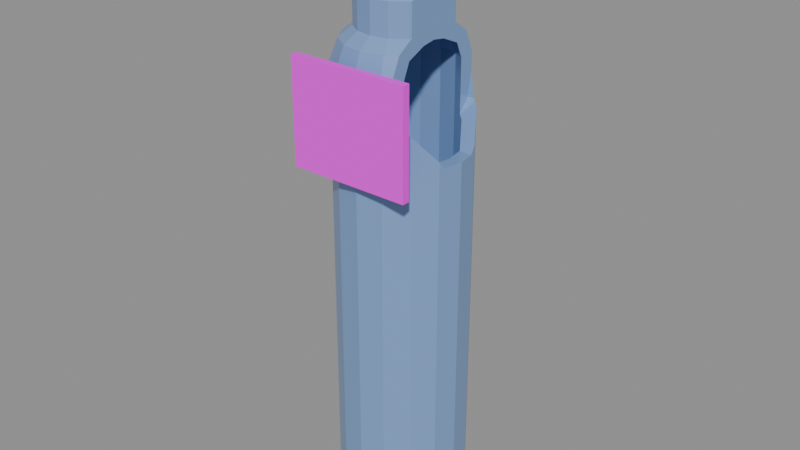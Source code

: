 # Source: ether.blend  (saved by Blender 5.2.45; exported with 4.5.12 LTS)
import bpy
from mathutils import Matrix  # noqa: F401  (used for matrix-valued properties, if any)

bpy.ops.wm.read_factory_settings(use_empty=True)
scene = bpy.context.scene
scene.name = 'Scene'

# ---- images (referenced by path relative to the original .blend; pixels are not part of the script)
import os
ASSET_DIR = os.environ.get("B2B_ASSET_DIR", "")  # directory of the original .blend (textures are referenced by path, not embedded)
HERE = os.path.dirname(os.path.abspath(__file__))  # packed textures are extracted next to this script under _unpacked/

def load_image(name, relpath, width, height, colorspace="sRGB"):
    """Load a texture the original file referenced (path relative to the .blend, or extracted next to this script)."""
    p = next((c for c in (os.path.join(HERE, relpath), os.path.join(ASSET_DIR, relpath)) if relpath and os.path.exists(c)), "")
    if p:
        img = bpy.data.images.load(p, check_existing=True)
        img.name = name
    else:  # same state as the original file: an image datablock whose file is absent (Cycles renders it pink)
        img = bpy.data.images.new(name, width, height)
        img.source = "FILE"
        img.filepath = "//" + (relpath or name)
    img.colorspace_settings.name = colorspace
    return img
img_ether_label_png = load_image('ether_label.png', '_textures/ether_label.png', 1024, 1024, 'sRGB')

# ---- materials (node trees are filled in below, after node groups)
mat_ether_glass = bpy.data.materials.new('ether_glass')
mat_ether_glass.diffuse_color = (0.2, 0.34, 0.62, 1.0)
mat_ether_liquid = bpy.data.materials.new('ether_liquid')
mat_ether_liquid.diffuse_color = (0.3, 0.55, 1.0, 1.0)
mat_ether_label = bpy.data.materials.new('ether_label')
mat_ether_label.diffuse_color = (1.0, 1.0, 1.0, 1.0)
mat_ether_cork = bpy.data.materials.new('ether_cork')
mat_ether_cork.diffuse_color = (0.62, 0.45, 0.26, 1.0)

# ---- material node trees
mat_ether_glass.use_nodes = True; mat_ether_glass.node_tree.nodes.clear()
_N = mat_ether_glass.node_tree.nodes; _L = mat_ether_glass.node_tree.links
n0 = _N.new('ShaderNodeBsdfPrincipled'); n0.name = 'Principled BSDF'; n0.location = (-200, 100)
n0.inputs[0].default_value = (0.2, 0.34, 0.62, 1.0)
n0.inputs[2].default_value = 0.25
n0.inputs[10].default_value = 0.005
n1 = _N.new('ShaderNodeOutputMaterial'); n1.name = 'Material Output'; n1.location = (200, 100)
_L.new(n0.outputs[0], n1.inputs[0])
n1.is_active_output = True
mat_ether_liquid.use_nodes = True; mat_ether_liquid.node_tree.nodes.clear()
_N = mat_ether_liquid.node_tree.nodes; _L = mat_ether_liquid.node_tree.links
n0 = _N.new('ShaderNodeBsdfPrincipled'); n0.name = 'Principled BSDF'; n0.location = (-200, 100)
n0.inputs[0].default_value = (0.3, 0.55, 1.0, 1.0)
n0.inputs[10].default_value = 0.005
n1 = _N.new('ShaderNodeOutputMaterial'); n1.name = 'Material Output'; n1.location = (200, 100)
_L.new(n0.outputs[0], n1.inputs[0])
n1.is_active_output = True
mat_ether_label.use_nodes = True; mat_ether_label.node_tree.nodes.clear()
_N = mat_ether_label.node_tree.nodes; _L = mat_ether_label.node_tree.links
n0 = _N.new('ShaderNodeBsdfPrincipled'); n0.name = 'Principled BSDF'; n0.location = (-200, 100)
n0.inputs[2].default_value = 0.55
n0.inputs[10].default_value = 0.005
n1 = _N.new('ShaderNodeOutputMaterial'); n1.name = 'Material Output'; n1.location = (200, 100)
n2 = _N.new('ShaderNodeTexImage'); n2.name = 'Image Texture'; n2.location = (0, 0)
n2.image = img_ether_label_png
n2.interpolation = 'Closest'
_L.new(n0.outputs[0], n1.inputs[0])
_L.new(n2.outputs[0], n0.inputs[0])
n1.is_active_output = True
mat_ether_cork.use_nodes = True; mat_ether_cork.node_tree.nodes.clear()
_N = mat_ether_cork.node_tree.nodes; _L = mat_ether_cork.node_tree.links
n0 = _N.new('ShaderNodeBsdfPrincipled'); n0.name = 'Principled BSDF'; n0.location = (-200, 100)
n0.inputs[0].default_value = (0.62, 0.45, 0.26, 1.0)
n0.inputs[2].default_value = 0.55
n0.inputs[10].default_value = 0.005
n1 = _N.new('ShaderNodeOutputMaterial'); n1.name = 'Material Output'; n1.location = (200, 100)
_L.new(n0.outputs[0], n1.inputs[0])
n1.is_active_output = True

# ---- meshes
me_a_flask = bpy.data.meshes.new('A_Flask')
me_a_flask.from_pydata([(0.0, 0.0, 0.02), (0.22, 0.0, 0.02), (0.2033, 0.08419, 0.02), (0.1556, 0.1556, 0.02), (0.08419, 0.2033, 0.02), (1.347e-17, 0.22, 0.02), (-0.08419, 0.2033, 0.02), (-0.1556, 0.1556, 0.02), (-0.2033, 0.08419, 0.02), (-0.22, 2.694e-17, 0.02), (-0.2033, -0.08419, 0.02), (-0.1556, -0.1556, 0.02), (-0.08419, -0.2033, 0.02), (-4.041e-17, -0.22, 0.02), (0.08419, -0.2033, 0.02), (0.1556, -0.1556, 0.02), (0.2033, -0.08419, 0.02), (0.25, 0.0, 0.1), (0.231, 0.09567, 0.1), (0.1768, 0.1768, 0.1), (0.09567, 0.231, 0.1), (1.531e-17, 0.25, 0.1), (-0.09567, 0.231, 0.1), (-0.1768, 0.1768, 0.1), (-0.231, 0.09567, 0.1), (-0.25, 3.062e-17, 0.1), (-0.231, -0.09567, 0.1), (-0.1768, -0.1768, 0.1), (-0.09567, -0.231, 0.1), (-4.592e-17, -0.25, 0.1), (0.09567, -0.231, 0.1), (0.1768, -0.1768, 0.1), (0.231, -0.09567, 0.1), (0.25, 0.0, 1.8), (0.231, 0.09567, 1.8), (0.1768, 0.1768, 1.8), (0.09567, 0.231, 1.8), (1.531e-17, 0.25, 1.8), (-0.09567, 0.231, 1.8), (-0.1768, 0.1768, 1.8), (-0.231, 0.09567, 1.8), (-0.25, 3.062e-17, 1.8), (-0.231, -0.09567, 1.8), (-0.1768, -0.1768, 1.8), (-0.09567, -0.231, 1.8), (-4.592e-17, -0.25, 1.8), (0.09567, -0.231, 1.8), (0.1768, -0.1768, 1.8), (0.231, -0.09567, 1.8), (0.22, 0.0, 1.88), (0.2033, 0.08419, 1.88), (0.1556, 0.1556, 1.88), (0.08419, 0.2033, 1.88), (1.347e-17, 0.22, 1.88), (-0.08419, 0.2033, 1.88), (-0.1556, 0.1556, 1.88), (-0.2033, 0.08419, 1.88), (-0.22, 2.694e-17, 1.88), (-0.2033, -0.08419, 1.88), (-0.1556, -0.1556, 1.88), (-0.08419, -0.2033, 1.88), (-4.041e-17, -0.22, 1.88), (0.08419, -0.2033, 1.88), (0.1556, -0.1556, 1.88), (0.2033, -0.08419, 1.88), (0.17, 0.0, 1.92), (0.1571, 0.06506, 1.92), (0.1202, 0.1202, 1.92), (0.06506, 0.1571, 1.92), (1.041e-17, 0.17, 1.92), (-0.06506, 0.1571, 1.92), (-0.1202, 0.1202, 1.92), (-0.1571, 0.06506, 1.92), (-0.17, 2.082e-17, 1.92), (-0.1571, -0.06506, 1.92), (-0.1202, -0.1202, 1.92), (-0.06506, -0.1571, 1.92), (-3.123e-17, -0.17, 1.92), (0.06506, -0.1571, 1.92), (0.1202, -0.1202, 1.92), (0.1571, -0.06506, 1.92), (0.17, 0.0, 2.04), (0.1571, 0.06506, 2.04), (0.1202, 0.1202, 2.04), (0.06506, 0.1571, 2.04), (1.041e-17, 0.17, 2.04), (-0.06506, 0.1571, 2.04), (-0.1202, 0.1202, 2.04), (-0.1571, 0.06506, 2.04), (-0.17, 2.082e-17, 2.04), (-0.1571, -0.06506, 2.04), (-0.1202, -0.1202, 2.04), (-0.06506, -0.1571, 2.04), (-3.123e-17, -0.17, 2.04), (0.06506, -0.1571, 2.04), (0.1202, -0.1202, 2.04), (0.1571, -0.06506, 2.04), (0.13, 0.0, 2.07), (0.1201, 0.04975, 2.07), (0.09192, 0.09192, 2.07), (0.04975, 0.1201, 2.07), (7.96e-18, 0.13, 2.07), (-0.04975, 0.1201, 2.07), (-0.09192, 0.09192, 2.07), (-0.1201, 0.04975, 2.07), (-0.13, 1.592e-17, 2.07), (-0.1201, -0.04975, 2.07), (-0.09192, -0.09192, 2.07), (-0.04975, -0.1201, 2.07), (-2.388e-17, -0.13, 2.07), (0.04975, -0.1201, 2.07), (0.09192, -0.09192, 2.07), (0.1201, -0.04975, 2.07)], [], [(0, 2, 1), (0, 3, 2), (0, 4, 3), (0, 5, 4), (0, 6, 5), (0, 7, 6), (0, 8, 7), (0, 9, 8), (0, 10, 9), (0, 11, 10), (0, 12, 11), (0, 13, 12), (0, 14, 13), (0, 15, 14), (0, 16, 15), (0, 1, 16), (1, 2, 18, 17), (2, 3, 19, 18), (3, 4, 20, 19), (4, 5, 21, 20), (5, 6, 22, 21), (6, 7, 23, 22), (7, 8, 24, 23), (8, 9, 25, 24), (9, 10, 26, 25), (10, 11, 27, 26), (11, 12, 28, 27), (12, 13, 29, 28), (13, 14, 30, 29), (14, 15, 31, 30), (15, 16, 32, 31), (16, 1, 17, 32), (17, 18, 34, 33), (18, 19, 35, 34), (19, 20, 36, 35), (20, 21, 37, 36), (21, 22, 38, 37), (22, 23, 39, 38), (23, 24, 40, 39), (24, 25, 41, 40), (25, 26, 42, 41), (26, 27, 43, 42), (27, 28, 44, 43), (28, 29, 45, 44), (29, 30, 46, 45), (30, 31, 47, 46), (31, 32, 48, 47), (32, 17, 33, 48), (33, 34, 50, 49), (34, 35, 51, 50), (35, 36, 52, 51), (36, 37, 53, 52), (37, 38, 54, 53), (38, 39, 55, 54), (39, 40, 56, 55), (40, 41, 57, 56), (41, 42, 58, 57), (42, 43, 59, 58), (43, 44, 60, 59), (44, 45, 61, 60), (45, 46, 62, 61), (46, 47, 63, 62), (47, 48, 64, 63), (48, 33, 49, 64), (49, 50, 66, 65), (50, 51, 67, 66), (51, 52, 68, 67), (52, 53, 69, 68), (53, 54, 70, 69), (54, 55, 71, 70), (55, 56, 72, 71), (56, 57, 73, 72), (57, 58, 74, 73), (58, 59, 75, 74), (59, 60, 76, 75), (60, 61, 77, 76), (61, 62, 78, 77), (62, 63, 79, 78), (63, 64, 80, 79), (64, 49, 65, 80), (65, 66, 82, 81), (66, 67, 83, 82), (67, 68, 84, 83), (68, 69, 85, 84), (69, 70, 86, 85), (70, 71, 87, 86), (71, 72, 88, 87), (72, 73, 89, 88), (73, 74, 90, 89), (74, 75, 91, 90), (75, 76, 92, 91), (76, 77, 93, 92), (77, 78, 94, 93), (78, 79, 95, 94), (79, 80, 96, 95), (80, 65, 81, 96), (81, 82, 98, 97), (82, 83, 99, 98), (83, 84, 100, 99), (84, 85, 101, 100), (85, 86, 102, 101), (86, 87, 103, 102), (87, 88, 104, 103), (88, 89, 105, 104), (89, 90, 106, 105), (90, 91, 107, 106), (91, 92, 108, 107), (92, 93, 109, 108), (93, 94, 110, 109), (94, 95, 111, 110), (95, 96, 112, 111), (96, 81, 97, 112)])
me_a_flask.materials.append(mat_ether_glass)
me_a_flask.update()
me_g_window0 = bpy.data.meshes.new('G_Window0')
me_g_window0.from_pydata([(0.24, -0.65, 0.0), (0.1942, -0.65, 0.1411), (0.07416, -0.65, 0.2283), (-0.07416, -0.65, 0.2283), (-0.1942, -0.65, 0.1411), (-0.24, -0.65, 2.939e-17), (-0.1942, -0.65, -0.1411), (-0.07416, -0.65, -0.2283), (0.07416, -0.65, -0.2283), (0.1942, -0.65, -0.1411), (0.24, -0.125, 0.0), (0.1942, -0.125, 0.1411), (0.07416, -0.125, 0.2283), (-0.07416, -0.125, 0.2283), (-0.1942, -0.125, 0.1411), (-0.24, -0.125, 2.939e-17), (-0.1942, -0.125, -0.1411), (-0.07416, -0.125, -0.2283), (0.07416, -0.125, -0.2283), (0.1942, -0.125, -0.1411)], [], [(10, 11, 1, 0), (11, 12, 2, 1), (12, 13, 3, 2), (13, 14, 4, 3), (14, 15, 5, 4), (15, 16, 6, 5), (16, 17, 7, 6), (17, 18, 8, 7), (18, 19, 9, 8), (19, 10, 0, 9), (0, 1, 2, 3, 4, 5, 6, 7, 8, 9), (19, 18, 17, 16, 15, 14, 13, 12, 11, 10)])
me_g_window0.update()
me_a_liquid = bpy.data.meshes.new('A_Liquid')
me_a_liquid.from_pydata([(0.0, 0.0, 0.14), (0.175, 0.0, 0.2), (0.1617, 0.06697, 0.2), (0.1237, 0.1237, 0.2), (0.06697, 0.1617, 0.2), (1.072e-17, 0.175, 0.2), (-0.06697, 0.1617, 0.2), (-0.1237, 0.1237, 0.2), (-0.1617, 0.06697, 0.2), (-0.175, 2.143e-17, 0.2), (-0.1617, -0.06697, 0.2), (-0.1237, -0.1237, 0.2), (-0.06697, -0.1617, 0.2), (-3.215e-17, -0.175, 0.2), (0.06697, -0.1617, 0.2), (0.1237, -0.1237, 0.2), (0.1617, -0.06697, 0.2), (0.175, 0.0, 1.283), (0.1617, 0.06697, 1.283), (0.1237, 0.1237, 1.283), (0.06697, 0.1617, 1.283), (1.072e-17, 0.175, 1.283), (-0.06697, 0.1617, 1.283), (-0.1237, 0.1237, 1.283), (-0.1617, 0.06697, 1.283), (-0.175, 2.143e-17, 1.283), (-0.1617, -0.06697, 1.283), (-0.1237, -0.1237, 1.283), (-0.06697, -0.1617, 1.283), (-3.215e-17, -0.175, 1.283), (0.06697, -0.1617, 1.283), (0.1237, -0.1237, 1.283), (0.1617, -0.06697, 1.283), (0.1225, 0.0, 1.323), (0.1132, 0.04688, 1.323), (0.08662, 0.08662, 1.323), (0.04688, 0.1132, 1.323), (7.501e-18, 0.1225, 1.323), (-0.04688, 0.1132, 1.323), (-0.08662, 0.08662, 1.323), (-0.1132, 0.04688, 1.323), (-0.1225, 1.5e-17, 1.323), (-0.1132, -0.04688, 1.323), (-0.08662, -0.08662, 1.323), (-0.04688, -0.1132, 1.323), (-2.25e-17, -0.1225, 1.323), (0.04688, -0.1132, 1.323), (0.08662, -0.08662, 1.323), (0.1132, -0.04688, 1.323), (0.0, 0.0, 1.353)], [], [(0, 2, 1), (0, 3, 2), (0, 4, 3), (0, 5, 4), (0, 6, 5), (0, 7, 6), (0, 8, 7), (0, 9, 8), (0, 10, 9), (0, 11, 10), (0, 12, 11), (0, 13, 12), (0, 14, 13), (0, 15, 14), (0, 16, 15), (0, 1, 16), (1, 2, 18, 17), (2, 3, 19, 18), (3, 4, 20, 19), (4, 5, 21, 20), (5, 6, 22, 21), (6, 7, 23, 22), (7, 8, 24, 23), (8, 9, 25, 24), (9, 10, 26, 25), (10, 11, 27, 26), (11, 12, 28, 27), (12, 13, 29, 28), (13, 14, 30, 29), (14, 15, 31, 30), (15, 16, 32, 31), (16, 1, 17, 32), (17, 18, 34, 33), (18, 19, 35, 34), (19, 20, 36, 35), (20, 21, 37, 36), (21, 22, 38, 37), (22, 23, 39, 38), (23, 24, 40, 39), (24, 25, 41, 40), (25, 26, 42, 41), (26, 27, 43, 42), (27, 28, 44, 43), (28, 29, 45, 44), (29, 30, 46, 45), (30, 31, 47, 46), (31, 32, 48, 47), (32, 17, 33, 48), (33, 34, 49), (34, 35, 49), (35, 36, 49), (36, 37, 49), (37, 38, 49), (38, 39, 49), (39, 40, 49), (40, 41, 49), (41, 42, 49), (42, 43, 49), (43, 44, 49), (44, 45, 49), (45, 46, 49), (46, 47, 49), (47, 48, 49), (48, 33, 49)])
me_a_liquid.materials.append(mat_ether_liquid)
me_a_liquid.update()
me_c_label = bpy.data.meshes.new('C_Label')
me_c_label.from_pydata([(-0.238, 0.0, 0.0), (0.238, 0.0, 0.0), (0.238, 0.0, 0.4), (-0.238, 0.0, 0.4)], [], [(0, 1, 2, 3)])
_uv = me_c_label.uv_layers.new(name='UVMap')
_uv.uv.foreach_set('vector', [0.0, 0.0, 1.0, 0.0, 1.0, 1.0, 0.0, 1.0])
me_c_label.materials.append(mat_ether_label)
me_c_label.update()
me_s_cork = bpy.data.meshes.new('S_Cork')
me_s_cork.from_pydata([(0.0, 0.0, 0.0), (0.12, 0.0, 0.0), (0.08485, 0.08485, 0.0), (7.348e-18, 0.12, 0.0), (-0.08485, 0.08485, 0.0), (-0.12, 1.47e-17, 0.0), (-0.08485, -0.08485, 0.0), (-2.204e-17, -0.12, 0.0), (0.08485, -0.08485, 0.0), (0.16, 0.0, 0.22), (0.1131, 0.1131, 0.22), (9.797e-18, 0.16, 0.22), (-0.1131, 0.1131, 0.22), (-0.16, 1.959e-17, 0.22), (-0.1131, -0.1131, 0.22), (-2.939e-17, -0.16, 0.22), (0.1131, -0.1131, 0.22), (0.16, 0.0, 0.34), (0.1131, 0.1131, 0.34), (9.797e-18, 0.16, 0.34), (-0.1131, 0.1131, 0.34), (-0.16, 1.959e-17, 0.34), (-0.1131, -0.1131, 0.34), (-2.939e-17, -0.16, 0.34), (0.1131, -0.1131, 0.34), (0.0, 0.0, 0.34)], [], [(0, 2, 1), (0, 3, 2), (0, 4, 3), (0, 5, 4), (0, 6, 5), (0, 7, 6), (0, 8, 7), (0, 1, 8), (1, 2, 10, 9), (2, 3, 11, 10), (3, 4, 12, 11), (4, 5, 13, 12), (5, 6, 14, 13), (6, 7, 15, 14), (7, 8, 16, 15), (8, 1, 9, 16), (9, 10, 18, 17), (10, 11, 19, 18), (11, 12, 20, 19), (12, 13, 21, 20), (13, 14, 22, 21), (14, 15, 23, 22), (15, 16, 24, 23), (16, 9, 17, 24), (17, 18, 25), (18, 19, 25), (19, 20, 25), (20, 21, 25), (21, 22, 25), (22, 23, 25), (23, 24, 25), (24, 17, 25)])
me_s_cork.materials.append(mat_ether_cork)
me_s_cork.update()

# ---- objects
ob_item_ether = bpy.data.objects.new('ITEM_ether', None)
ob_a_flask = bpy.data.objects.new('A_Flask', me_a_flask)
ob_g_window0 = bpy.data.objects.new('G_Window0', me_g_window0)
ob_a_liquid = bpy.data.objects.new('A_Liquid', me_a_liquid)
ob_c_label = bpy.data.objects.new('C_Label', me_c_label)
ob_s_cork = bpy.data.objects.new('S_Cork', me_s_cork)

# ---- transforms, parenting, visibility, modifiers, constraints
ob_item_ether.location = (0.0, 0.0, 0.0)
ob_a_flask.parent = ob_item_ether
ob_a_flask.location = (0.0, 0.0, 0.0)
_m = ob_a_flask.modifiers.new('Thickness', 'SOLIDIFY')
_m.thickness = 0.05
_m.use_even_offset = True
_m = ob_a_flask.modifiers.new('Cut_G_Window0', 'BOOLEAN')
_m.object = ob_g_window0
ob_g_window0.parent = ob_item_ether
ob_g_window0.location = (0.0, 0.0, 1.88)
ob_g_window0.rotation_euler = (0.0, 0.0, 1.571)
ob_g_window0.scale = (1.0, 1.0, 1.7)
ob_g_window0.hide_render = True
ob_g_window0.display_type = 'WIRE'
ob_a_liquid.parent = ob_item_ether
ob_a_liquid.location = (0.0, 0.0, 0.0)
ob_c_label.parent = ob_item_ether
ob_c_label.location = (0.0, -0.2775, 1.44)
_m = ob_c_label.modifiers.new('Thickness', 'SOLIDIFY')
_m.thickness = 0.03
_m.offset = 0.0
_m.use_even_offset = True
ob_s_cork.parent = ob_item_ether
ob_s_cork.location = (0.0, 0.0, 2.01)

# ---- collection membership
scene.collection.objects.link(ob_item_ether)
scene.collection.objects.link(ob_a_flask)
scene.collection.objects.link(ob_g_window0)
scene.collection.objects.link(ob_a_liquid)
scene.collection.objects.link(ob_c_label)
scene.collection.objects.link(ob_s_cork)

# ---- scene / render settings (as saved in the file)
scene.frame_start = 1; scene.frame_end = 250; scene.frame_set(1)
scene.render.engine = 'BLENDER_EEVEE_NEXT'
scene.render.bake_bias = 0.0
scene.render.bake_samples = 0
scene.render.compositor_device = 'GPU'
scene.eevee.use_volume_custom_range = False
scene.eevee.fast_gi_thickness_near = 0.1
scene.eevee.fast_gi_thickness_far = 0.0
scene.eevee.ray_tracing_options.screen_trace_thickness = 0.1
bpy.context.view_layer.update()

# ---- added for rendering (the .blend has no active camera and no usable light): camera, sun + grey world if the file has none
cam_auto = bpy.data.cameras.new('AutoCamera')
cam_auto.lens = 50.0
cam_auto.sensor_width = 36.0
cam_auto.clip_end = 1000.0
ob_auto_camera = bpy.data.objects.new('AutoCamera', cam_auto)
scene.collection.objects.link(ob_auto_camera)
ob_auto_camera.location = (2.26126, -2.73476, 2.99401)
ob_auto_camera.rotation_euler = (1.09748, -7.21219e-08, 0.694738)
scene.camera = ob_auto_camera
light_auto_sun = bpy.data.lights.new('AutoSun', 'SUN')
light_auto_sun.energy = 3.0
light_auto_sun.angle = 0.0523599
ob_auto_sun = bpy.data.objects.new('AutoSun', light_auto_sun)
scene.collection.objects.link(ob_auto_sun)
ob_auto_sun.rotation_euler = (0.872665, 0.174533, 0.523599)
if scene.world is None:
    world_auto = bpy.data.worlds.new('AutoWorld')
    world_auto.color = (0.3, 0.3, 0.3)
    scene.world = world_auto
bpy.context.view_layer.update()
